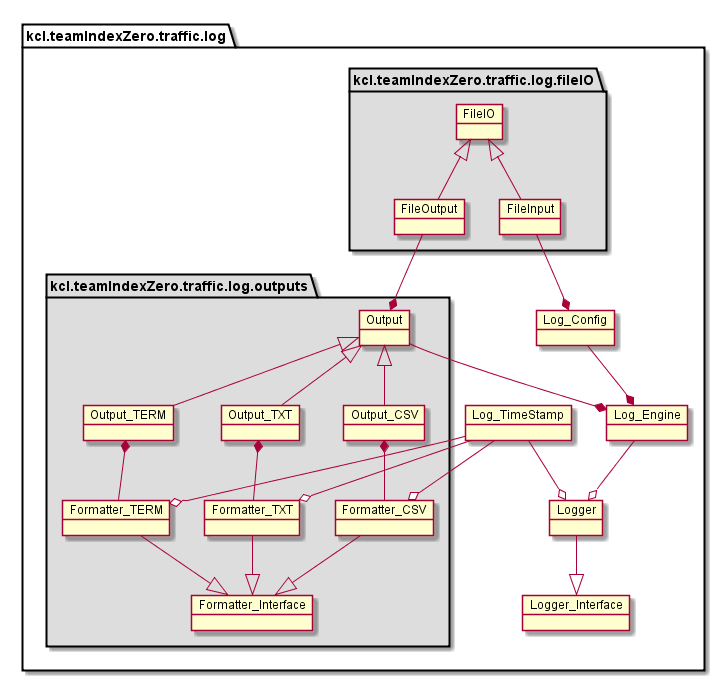

The diagram above was rendered by PlantUML. Its source (embedded in the PNG):
@startuml
package "kcl.teamIndexZero.traffic.log" #FFFFFF {
	object Logger_Interface
	object Logger
	object Log_Engine
	object Log_Config
	object Log_TimeStamp
	
	Logger --|> Logger_Interface
	Log_TimeStamp --o Logger
	Log_Engine --o Logger
	Log_Config --* Log_Engine
	
	package "kcl.teamIndexZero.traffic.log.outputs" #DDDDDD {
		object Formatter_Interface
		object Formatter_TERM
		object Formatter_TXT
		object Formatter_CSV
		object Output
		object Output_TERM
		object Output_TXT
		object Output_CSV

		Formatter_TERM --|> Formatter_Interface
		Formatter_TXT --|> Formatter_Interface
		Formatter_CSV --|> Formatter_Interface
		Log_TimeStamp --o Formatter_TERM
		Log_TimeStamp --o Formatter_TXT
		Log_TimeStamp --o Formatter_CSV
		Output --* Log_Engine
		Output <|-- Output_TERM
		Output <|-- Output_TXT
		Output <|-- Output_CSV
		Output_TERM *-- Formatter_TERM
		Output_TXT *-- Formatter_TXT
		Output_CSV *-- Formatter_CSV
	}
	
	package "kcl.teamIndexZero.traffic.log.fileIO" #DDDDDD {
		object FileIO
		object FileInput
		object FileOutput
		
		FileIO <|-- FileOutput
		FileIO <|-- FileInput
	}
	
	FileOutput --* Output
	FileInput --* Log_Config
}

@enduml